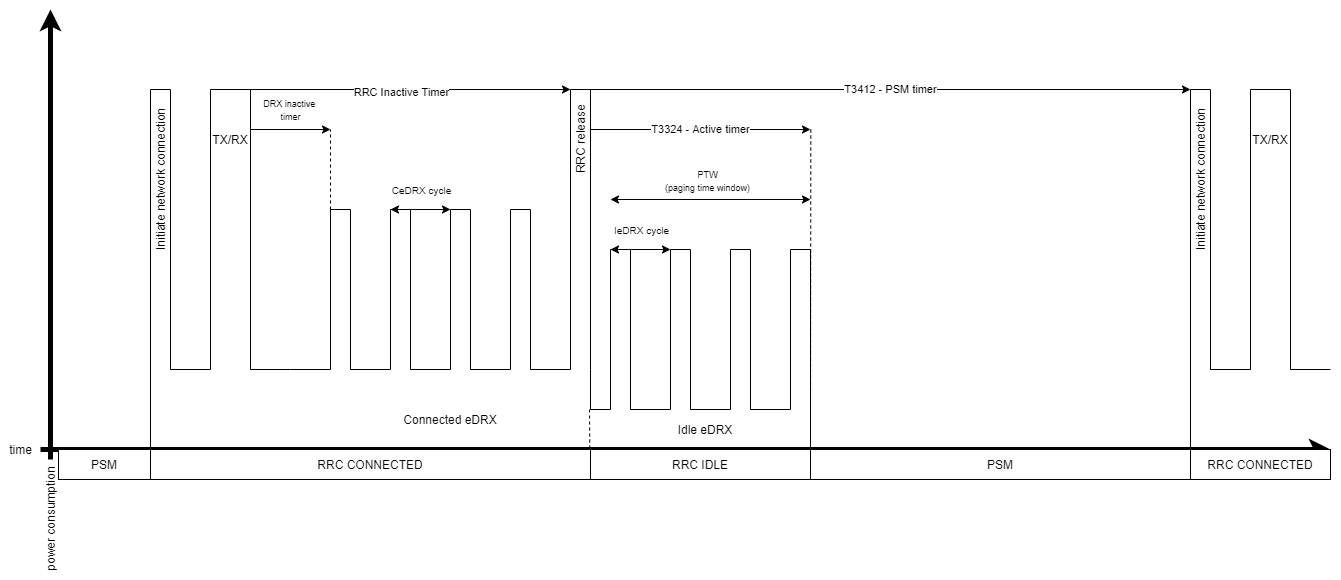

The diagram above was exported from draw.io. Its source (the exported page's mxGraphModel, read from the mxfile embedded in the PNG):
<mxGraphModel dx="2591" dy="714" grid="1" gridSize="10" guides="1" tooltips="1" connect="1" arrows="1" fold="1" page="1" pageScale="1" pageWidth="1169" pageHeight="827" math="0" shadow="0">
  <root>
    <mxCell id="0" />
    <mxCell id="1" parent="0" />
    <mxCell id="2" value="" style="endArrow=classic;html=1;strokeWidth=5;endFill=1;" edge="1" parent="1">
      <mxGeometry width="50" height="50" relative="1" as="geometry">
        <mxPoint x="10" y="640" as="sourcePoint" />
        <mxPoint x="1300" y="640" as="targetPoint" />
      </mxGeometry>
    </mxCell>
    <mxCell id="3" value="" style="endArrow=none;html=1;" edge="1" parent="1">
      <mxGeometry width="50" height="50" relative="1" as="geometry">
        <mxPoint x="120" y="640" as="sourcePoint" />
        <mxPoint x="120" y="280" as="targetPoint" />
      </mxGeometry>
    </mxCell>
    <mxCell id="4" value="" style="endArrow=none;html=1;" edge="1" parent="1">
      <mxGeometry width="50" height="50" relative="1" as="geometry">
        <mxPoint x="140" y="560" as="sourcePoint" />
        <mxPoint x="140" y="280" as="targetPoint" />
      </mxGeometry>
    </mxCell>
    <mxCell id="5" value="" style="endArrow=none;html=1;" edge="1" parent="1">
      <mxGeometry width="50" height="50" relative="1" as="geometry">
        <mxPoint x="180" y="560" as="sourcePoint" />
        <mxPoint x="180" y="280" as="targetPoint" />
      </mxGeometry>
    </mxCell>
    <mxCell id="6" value="" style="endArrow=none;html=1;" edge="1" parent="1">
      <mxGeometry width="50" height="50" relative="1" as="geometry">
        <mxPoint x="140" y="560" as="sourcePoint" />
        <mxPoint x="180" y="560" as="targetPoint" />
      </mxGeometry>
    </mxCell>
    <mxCell id="7" value="" style="endArrow=none;html=1;" edge="1" parent="1">
      <mxGeometry width="50" height="50" relative="1" as="geometry">
        <mxPoint x="120" y="280" as="sourcePoint" />
        <mxPoint x="140" y="280" as="targetPoint" />
      </mxGeometry>
    </mxCell>
    <mxCell id="8" value="" style="endArrow=none;html=1;" edge="1" parent="1">
      <mxGeometry width="50" height="50" relative="1" as="geometry">
        <mxPoint x="180" y="280" as="sourcePoint" />
        <mxPoint x="220" y="280" as="targetPoint" />
      </mxGeometry>
    </mxCell>
    <mxCell id="9" value="" style="endArrow=none;html=1;" edge="1" parent="1">
      <mxGeometry width="50" height="50" relative="1" as="geometry">
        <mxPoint x="220" y="560" as="sourcePoint" />
        <mxPoint x="220" y="280" as="targetPoint" />
      </mxGeometry>
    </mxCell>
    <mxCell id="10" value="" style="endArrow=none;html=1;" edge="1" parent="1">
      <mxGeometry width="50" height="50" relative="1" as="geometry">
        <mxPoint x="220" y="560" as="sourcePoint" />
        <mxPoint x="260" y="560" as="targetPoint" />
      </mxGeometry>
    </mxCell>
    <mxCell id="11" value="" style="endArrow=none;html=1;" edge="1" parent="1">
      <mxGeometry width="50" height="50" relative="1" as="geometry">
        <mxPoint x="260" y="560" as="sourcePoint" />
        <mxPoint x="300" y="560" as="targetPoint" />
      </mxGeometry>
    </mxCell>
    <mxCell id="12" value="" style="endArrow=none;html=1;" edge="1" parent="1">
      <mxGeometry width="50" height="50" relative="1" as="geometry">
        <mxPoint x="300" y="560" as="sourcePoint" />
        <mxPoint x="300" y="400" as="targetPoint" />
      </mxGeometry>
    </mxCell>
    <mxCell id="13" value="" style="endArrow=none;html=1;" edge="1" parent="1">
      <mxGeometry width="50" height="50" relative="1" as="geometry">
        <mxPoint x="320" y="560" as="sourcePoint" />
        <mxPoint x="320" y="400" as="targetPoint" />
      </mxGeometry>
    </mxCell>
    <mxCell id="14" value="" style="endArrow=none;html=1;" edge="1" parent="1">
      <mxGeometry width="50" height="50" relative="1" as="geometry">
        <mxPoint x="300" y="400" as="sourcePoint" />
        <mxPoint x="320" y="400" as="targetPoint" />
      </mxGeometry>
    </mxCell>
    <mxCell id="15" value="" style="endArrow=none;html=1;" edge="1" parent="1">
      <mxGeometry width="50" height="50" relative="1" as="geometry">
        <mxPoint x="320" y="560" as="sourcePoint" />
        <mxPoint x="360" y="560" as="targetPoint" />
      </mxGeometry>
    </mxCell>
    <mxCell id="16" value="" style="endArrow=none;html=1;" edge="1" parent="1">
      <mxGeometry width="50" height="50" relative="1" as="geometry">
        <mxPoint x="360" y="560" as="sourcePoint" />
        <mxPoint x="360" y="400" as="targetPoint" />
      </mxGeometry>
    </mxCell>
    <mxCell id="17" value="" style="endArrow=none;html=1;" edge="1" parent="1">
      <mxGeometry width="50" height="50" relative="1" as="geometry">
        <mxPoint x="380" y="560" as="sourcePoint" />
        <mxPoint x="380" y="400" as="targetPoint" />
      </mxGeometry>
    </mxCell>
    <mxCell id="18" value="" style="endArrow=none;html=1;" edge="1" parent="1">
      <mxGeometry width="50" height="50" relative="1" as="geometry">
        <mxPoint x="360" y="400" as="sourcePoint" />
        <mxPoint x="380" y="400" as="targetPoint" />
      </mxGeometry>
    </mxCell>
    <mxCell id="19" value="" style="endArrow=none;html=1;" edge="1" parent="1">
      <mxGeometry width="50" height="50" relative="1" as="geometry">
        <mxPoint x="380" y="560" as="sourcePoint" />
        <mxPoint x="420" y="560" as="targetPoint" />
      </mxGeometry>
    </mxCell>
    <mxCell id="20" value="" style="endArrow=none;html=1;" edge="1" parent="1">
      <mxGeometry width="50" height="50" relative="1" as="geometry">
        <mxPoint x="420" y="560" as="sourcePoint" />
        <mxPoint x="420" y="400" as="targetPoint" />
      </mxGeometry>
    </mxCell>
    <mxCell id="21" value="" style="endArrow=none;html=1;" edge="1" parent="1">
      <mxGeometry width="50" height="50" relative="1" as="geometry">
        <mxPoint x="440" y="560" as="sourcePoint" />
        <mxPoint x="440" y="400" as="targetPoint" />
      </mxGeometry>
    </mxCell>
    <mxCell id="22" value="" style="endArrow=none;html=1;" edge="1" parent="1">
      <mxGeometry width="50" height="50" relative="1" as="geometry">
        <mxPoint x="420" y="400" as="sourcePoint" />
        <mxPoint x="440" y="400" as="targetPoint" />
      </mxGeometry>
    </mxCell>
    <mxCell id="23" value="" style="endArrow=none;html=1;" edge="1" parent="1">
      <mxGeometry width="50" height="50" relative="1" as="geometry">
        <mxPoint x="440" y="560" as="sourcePoint" />
        <mxPoint x="480" y="560" as="targetPoint" />
      </mxGeometry>
    </mxCell>
    <mxCell id="24" value="" style="endArrow=none;html=1;" edge="1" parent="1">
      <mxGeometry width="50" height="50" relative="1" as="geometry">
        <mxPoint x="480" y="560" as="sourcePoint" />
        <mxPoint x="480" y="400" as="targetPoint" />
      </mxGeometry>
    </mxCell>
    <mxCell id="25" value="" style="endArrow=none;html=1;" edge="1" parent="1">
      <mxGeometry width="50" height="50" relative="1" as="geometry">
        <mxPoint x="500" y="560" as="sourcePoint" />
        <mxPoint x="500" y="400" as="targetPoint" />
      </mxGeometry>
    </mxCell>
    <mxCell id="26" value="" style="endArrow=none;html=1;" edge="1" parent="1">
      <mxGeometry width="50" height="50" relative="1" as="geometry">
        <mxPoint x="480" y="400" as="sourcePoint" />
        <mxPoint x="500" y="400" as="targetPoint" />
      </mxGeometry>
    </mxCell>
    <mxCell id="27" value="" style="endArrow=none;html=1;" edge="1" parent="1">
      <mxGeometry width="50" height="50" relative="1" as="geometry">
        <mxPoint x="500" y="560" as="sourcePoint" />
        <mxPoint x="540" y="560" as="targetPoint" />
      </mxGeometry>
    </mxCell>
    <mxCell id="28" value="" style="endArrow=none;html=1;" edge="1" parent="1">
      <mxGeometry width="50" height="50" relative="1" as="geometry">
        <mxPoint x="540" y="560" as="sourcePoint" />
        <mxPoint x="540" y="280" as="targetPoint" />
      </mxGeometry>
    </mxCell>
    <mxCell id="29" value="" style="endArrow=none;html=1;" edge="1" parent="1">
      <mxGeometry width="50" height="50" relative="1" as="geometry">
        <mxPoint x="560" y="560" as="sourcePoint" />
        <mxPoint x="560" y="280" as="targetPoint" />
      </mxGeometry>
    </mxCell>
    <mxCell id="30" value="" style="endArrow=none;html=1;" edge="1" parent="1">
      <mxGeometry width="50" height="50" relative="1" as="geometry">
        <mxPoint x="540" y="280" as="sourcePoint" />
        <mxPoint x="560" y="280" as="targetPoint" />
      </mxGeometry>
    </mxCell>
    <mxCell id="31" value="" style="endArrow=none;html=1;" edge="1" parent="1">
      <mxGeometry width="50" height="50" relative="1" as="geometry">
        <mxPoint x="560" y="560" as="sourcePoint" />
        <mxPoint x="560" y="600" as="targetPoint" />
      </mxGeometry>
    </mxCell>
    <mxCell id="32" value="" style="endArrow=none;html=1;" edge="1" parent="1">
      <mxGeometry width="50" height="50" relative="1" as="geometry">
        <mxPoint x="560" y="600" as="sourcePoint" />
        <mxPoint x="580" y="600" as="targetPoint" />
      </mxGeometry>
    </mxCell>
    <mxCell id="33" value="RRC CONNECTED" style="rounded=0;whiteSpace=wrap;html=1;strokeColor=#000000;fillColor=#ffffff;" vertex="1" parent="1">
      <mxGeometry x="120" y="640" width="440" height="30" as="geometry" />
    </mxCell>
    <mxCell id="34" value="RRC IDLE" style="rounded=0;whiteSpace=wrap;html=1;strokeColor=#000000;fillColor=#ffffff;" vertex="1" parent="1">
      <mxGeometry x="560" y="640" width="220" height="30" as="geometry" />
    </mxCell>
    <mxCell id="35" value="" style="endArrow=none;html=1;" edge="1" parent="1">
      <mxGeometry width="50" height="50" relative="1" as="geometry">
        <mxPoint x="580" y="600" as="sourcePoint" />
        <mxPoint x="580" y="440" as="targetPoint" />
      </mxGeometry>
    </mxCell>
    <mxCell id="36" value="" style="endArrow=none;html=1;" edge="1" parent="1">
      <mxGeometry width="50" height="50" relative="1" as="geometry">
        <mxPoint x="600" y="600" as="sourcePoint" />
        <mxPoint x="600" y="440" as="targetPoint" />
      </mxGeometry>
    </mxCell>
    <mxCell id="37" value="" style="endArrow=none;html=1;" edge="1" parent="1">
      <mxGeometry width="50" height="50" relative="1" as="geometry">
        <mxPoint x="580" y="440" as="sourcePoint" />
        <mxPoint x="600" y="440" as="targetPoint" />
      </mxGeometry>
    </mxCell>
    <mxCell id="38" value="" style="endArrow=none;html=1;" edge="1" parent="1">
      <mxGeometry width="50" height="50" relative="1" as="geometry">
        <mxPoint x="600" y="600" as="sourcePoint" />
        <mxPoint x="640" y="600" as="targetPoint" />
      </mxGeometry>
    </mxCell>
    <mxCell id="39" value="" style="endArrow=none;html=1;" edge="1" parent="1">
      <mxGeometry width="50" height="50" relative="1" as="geometry">
        <mxPoint x="640" y="600" as="sourcePoint" />
        <mxPoint x="640" y="440" as="targetPoint" />
      </mxGeometry>
    </mxCell>
    <mxCell id="40" value="" style="endArrow=none;html=1;" edge="1" parent="1">
      <mxGeometry width="50" height="50" relative="1" as="geometry">
        <mxPoint x="660" y="600" as="sourcePoint" />
        <mxPoint x="660" y="440" as="targetPoint" />
      </mxGeometry>
    </mxCell>
    <mxCell id="41" value="" style="endArrow=none;html=1;" edge="1" parent="1">
      <mxGeometry width="50" height="50" relative="1" as="geometry">
        <mxPoint x="640" y="440" as="sourcePoint" />
        <mxPoint x="660" y="440" as="targetPoint" />
      </mxGeometry>
    </mxCell>
    <mxCell id="42" value="" style="endArrow=none;html=1;" edge="1" parent="1">
      <mxGeometry width="50" height="50" relative="1" as="geometry">
        <mxPoint x="700" y="600" as="sourcePoint" />
        <mxPoint x="700" y="440" as="targetPoint" />
      </mxGeometry>
    </mxCell>
    <mxCell id="43" value="" style="endArrow=none;html=1;" edge="1" parent="1">
      <mxGeometry width="50" height="50" relative="1" as="geometry">
        <mxPoint x="720" y="600" as="sourcePoint" />
        <mxPoint x="720" y="440" as="targetPoint" />
      </mxGeometry>
    </mxCell>
    <mxCell id="44" value="" style="endArrow=none;html=1;" edge="1" parent="1">
      <mxGeometry width="50" height="50" relative="1" as="geometry">
        <mxPoint x="700" y="440" as="sourcePoint" />
        <mxPoint x="720" y="440" as="targetPoint" />
      </mxGeometry>
    </mxCell>
    <mxCell id="45" value="" style="endArrow=none;html=1;" edge="1" parent="1">
      <mxGeometry width="50" height="50" relative="1" as="geometry">
        <mxPoint x="720" y="600" as="sourcePoint" />
        <mxPoint x="760" y="600" as="targetPoint" />
      </mxGeometry>
    </mxCell>
    <mxCell id="46" value="" style="endArrow=none;html=1;" edge="1" parent="1">
      <mxGeometry width="50" height="50" relative="1" as="geometry">
        <mxPoint x="760" y="600" as="sourcePoint" />
        <mxPoint x="760" y="440" as="targetPoint" />
      </mxGeometry>
    </mxCell>
    <mxCell id="47" value="" style="endArrow=none;html=1;" edge="1" parent="1">
      <mxGeometry width="50" height="50" relative="1" as="geometry">
        <mxPoint x="780" y="640" as="sourcePoint" />
        <mxPoint x="780" y="440" as="targetPoint" />
      </mxGeometry>
    </mxCell>
    <mxCell id="48" value="" style="endArrow=none;html=1;" edge="1" parent="1">
      <mxGeometry width="50" height="50" relative="1" as="geometry">
        <mxPoint x="760" y="440" as="sourcePoint" />
        <mxPoint x="780" y="440" as="targetPoint" />
      </mxGeometry>
    </mxCell>
    <mxCell id="49" value="" style="endArrow=none;html=1;" edge="1" parent="1">
      <mxGeometry width="50" height="50" relative="1" as="geometry">
        <mxPoint x="1180" y="560" as="sourcePoint" />
        <mxPoint x="1180" y="280" as="targetPoint" />
      </mxGeometry>
    </mxCell>
    <mxCell id="50" value="" style="endArrow=none;html=1;" edge="1" parent="1">
      <mxGeometry width="50" height="50" relative="1" as="geometry">
        <mxPoint x="1220" y="560" as="sourcePoint" />
        <mxPoint x="1220" y="280" as="targetPoint" />
      </mxGeometry>
    </mxCell>
    <mxCell id="51" value="" style="endArrow=none;html=1;" edge="1" parent="1">
      <mxGeometry width="50" height="50" relative="1" as="geometry">
        <mxPoint x="1180" y="560" as="sourcePoint" />
        <mxPoint x="1220" y="560" as="targetPoint" />
      </mxGeometry>
    </mxCell>
    <mxCell id="52" value="" style="endArrow=none;html=1;" edge="1" parent="1">
      <mxGeometry width="50" height="50" relative="1" as="geometry">
        <mxPoint x="1160" y="280" as="sourcePoint" />
        <mxPoint x="1180" y="280" as="targetPoint" />
      </mxGeometry>
    </mxCell>
    <mxCell id="53" value="" style="endArrow=none;html=1;" edge="1" parent="1">
      <mxGeometry width="50" height="50" relative="1" as="geometry">
        <mxPoint x="1220" y="280" as="sourcePoint" />
        <mxPoint x="1260" y="280" as="targetPoint" />
      </mxGeometry>
    </mxCell>
    <mxCell id="54" value="" style="endArrow=none;html=1;" edge="1" parent="1">
      <mxGeometry width="50" height="50" relative="1" as="geometry">
        <mxPoint x="1260" y="560" as="sourcePoint" />
        <mxPoint x="1260" y="280" as="targetPoint" />
      </mxGeometry>
    </mxCell>
    <mxCell id="55" value="" style="endArrow=none;html=1;" edge="1" parent="1">
      <mxGeometry width="50" height="50" relative="1" as="geometry">
        <mxPoint x="1160" y="640" as="sourcePoint" />
        <mxPoint x="1160" y="280" as="targetPoint" />
      </mxGeometry>
    </mxCell>
    <mxCell id="56" value="" style="endArrow=none;html=1;" edge="1" parent="1">
      <mxGeometry width="50" height="50" relative="1" as="geometry">
        <mxPoint x="1260" y="560" as="sourcePoint" />
        <mxPoint x="1300" y="560" as="targetPoint" />
      </mxGeometry>
    </mxCell>
    <mxCell id="57" value="RRC CONNECTED" style="rounded=0;whiteSpace=wrap;html=1;strokeColor=#000000;fillColor=#ffffff;" vertex="1" parent="1">
      <mxGeometry x="1160" y="640" width="140" height="30" as="geometry" />
    </mxCell>
    <mxCell id="58" value="" style="endArrow=none;dashed=1;html=1;strokeWidth=1;" edge="1" parent="1">
      <mxGeometry width="50" height="50" relative="1" as="geometry">
        <mxPoint x="559" y="600" as="sourcePoint" />
        <mxPoint x="559.31" y="640" as="targetPoint" />
      </mxGeometry>
    </mxCell>
    <mxCell id="59" value="" style="endArrow=none;html=1;" edge="1" parent="1">
      <mxGeometry width="50" height="50" relative="1" as="geometry">
        <mxPoint x="1180" y="560" as="sourcePoint" />
        <mxPoint x="1220" y="560" as="targetPoint" />
      </mxGeometry>
    </mxCell>
    <mxCell id="60" value="T3324 - Active timer" style="endArrow=classic;html=1;strokeWidth=1;" edge="1" parent="1">
      <mxGeometry width="50" height="50" relative="1" as="geometry">
        <mxPoint x="560" y="320" as="sourcePoint" />
        <mxPoint x="780" y="320" as="targetPoint" />
        <Array as="points" />
      </mxGeometry>
    </mxCell>
    <mxCell id="61" value="" style="endArrow=none;dashed=1;html=1;strokeWidth=1;" edge="1" parent="1">
      <mxGeometry width="50" height="50" relative="1" as="geometry">
        <mxPoint x="780.31" y="320" as="sourcePoint" />
        <mxPoint x="780" y="630" as="targetPoint" />
      </mxGeometry>
    </mxCell>
    <mxCell id="62" value="T3412 - PSM timer" style="endArrow=classic;html=1;strokeWidth=1;" edge="1" parent="1">
      <mxGeometry width="50" height="50" relative="1" as="geometry">
        <mxPoint x="560" y="280" as="sourcePoint" />
        <mxPoint x="1160" y="280" as="targetPoint" />
        <Array as="points" />
      </mxGeometry>
    </mxCell>
    <mxCell id="63" value="" style="endArrow=none;html=1;" edge="1" parent="1">
      <mxGeometry width="50" height="50" relative="1" as="geometry">
        <mxPoint x="660" y="600" as="sourcePoint" />
        <mxPoint x="700" y="600" as="targetPoint" />
      </mxGeometry>
    </mxCell>
    <mxCell id="64" value="" style="endArrow=classic;startArrow=classic;html=1;strokeWidth=1;" edge="1" parent="1">
      <mxGeometry width="50" height="50" relative="1" as="geometry">
        <mxPoint x="580" y="390" as="sourcePoint" />
        <mxPoint x="780" y="390" as="targetPoint" />
      </mxGeometry>
    </mxCell>
    <mxCell id="65" value="&lt;font style=&quot;font-size: 9px&quot;&gt;PTW&lt;br&gt;(paging time window)&lt;/font&gt;" style="edgeLabel;html=1;align=center;verticalAlign=middle;resizable=0;points=[];" vertex="1" connectable="0" parent="64">
      <mxGeometry x="-0.0464" relative="1" as="geometry">
        <mxPoint x="1.71" y="-20" as="offset" />
      </mxGeometry>
    </mxCell>
    <mxCell id="66" value="" style="endArrow=classic;startArrow=classic;html=1;strokeWidth=1;" edge="1" parent="1">
      <mxGeometry width="50" height="50" relative="1" as="geometry">
        <mxPoint x="580" y="440" as="sourcePoint" />
        <mxPoint x="640" y="440" as="targetPoint" />
      </mxGeometry>
    </mxCell>
    <mxCell id="67" value="&lt;font size=&quot;1&quot;&gt;IeDRX cycle&lt;/font&gt;" style="edgeLabel;html=1;align=center;verticalAlign=middle;resizable=0;points=[];" vertex="1" connectable="0" parent="66">
      <mxGeometry x="-0.0464" relative="1" as="geometry">
        <mxPoint x="1.71" y="-20" as="offset" />
      </mxGeometry>
    </mxCell>
    <mxCell id="68" value="" style="endArrow=classic;startArrow=classic;html=1;strokeWidth=1;" edge="1" parent="1">
      <mxGeometry width="50" height="50" relative="1" as="geometry">
        <mxPoint x="360" y="400" as="sourcePoint" />
        <mxPoint x="420" y="400" as="targetPoint" />
      </mxGeometry>
    </mxCell>
    <mxCell id="69" value="&lt;font size=&quot;1&quot;&gt;CeDRX cycle&lt;/font&gt;" style="edgeLabel;html=1;align=center;verticalAlign=middle;resizable=0;points=[];" vertex="1" connectable="0" parent="68">
      <mxGeometry x="-0.0464" relative="1" as="geometry">
        <mxPoint x="1.71" y="-20" as="offset" />
      </mxGeometry>
    </mxCell>
    <mxCell id="70" value="" style="endArrow=classic;html=1;strokeWidth=1;" edge="1" parent="1">
      <mxGeometry width="50" height="50" relative="1" as="geometry">
        <mxPoint x="220" y="280" as="sourcePoint" />
        <mxPoint x="540" y="280" as="targetPoint" />
      </mxGeometry>
    </mxCell>
    <mxCell id="71" value="RRC Inactive Timer" style="edgeLabel;html=1;align=center;verticalAlign=middle;resizable=0;points=[];" vertex="1" connectable="0" parent="70">
      <mxGeometry x="-0.0604" y="-2" relative="1" as="geometry">
        <mxPoint as="offset" />
      </mxGeometry>
    </mxCell>
    <mxCell id="72" value="time" style="text;html=1;align=center;verticalAlign=middle;resizable=0;points=[];autosize=1;" vertex="1" parent="1">
      <mxGeometry x="-30" y="630" width="40" height="20" as="geometry" />
    </mxCell>
    <mxCell id="73" value="" style="endArrow=classic;html=1;strokeWidth=5;endFill=1;" edge="1" parent="1">
      <mxGeometry width="50" height="50" relative="1" as="geometry">
        <mxPoint x="20" y="650" as="sourcePoint" />
        <mxPoint x="20" y="200" as="targetPoint" />
      </mxGeometry>
    </mxCell>
    <mxCell id="74" value="power consumption" style="text;html=1;align=center;verticalAlign=middle;resizable=0;points=[];autosize=1;rotation=-90;" vertex="1" parent="1">
      <mxGeometry x="-40" y="700" width="120" height="20" as="geometry" />
    </mxCell>
    <mxCell id="75" value="&lt;font style=&quot;font-size: 9px&quot;&gt;DRX inactive &lt;br&gt;timer&lt;/font&gt;" style="endArrow=classic;html=1;strokeWidth=1;" edge="1" parent="1">
      <mxGeometry y="20" width="50" height="50" relative="1" as="geometry">
        <mxPoint x="220" y="320" as="sourcePoint" />
        <mxPoint x="300" y="320" as="targetPoint" />
        <mxPoint as="offset" />
      </mxGeometry>
    </mxCell>
    <mxCell id="76" value="" style="endArrow=none;dashed=1;html=1;strokeWidth=1;" edge="1" parent="1">
      <mxGeometry width="50" height="50" relative="1" as="geometry">
        <mxPoint x="300" y="400" as="sourcePoint" />
        <mxPoint x="300" y="320" as="targetPoint" />
      </mxGeometry>
    </mxCell>
    <mxCell id="77" value="RRC release" style="text;html=1;strokeColor=none;fillColor=none;align=center;verticalAlign=middle;whiteSpace=wrap;rounded=0;fontSize=12;rotation=-90;" vertex="1" parent="1">
      <mxGeometry x="500" y="320" width="100" height="20" as="geometry" />
    </mxCell>
    <mxCell id="78" value="Initiate network connection" style="text;html=1;strokeColor=none;fillColor=none;align=center;verticalAlign=middle;whiteSpace=wrap;rounded=0;fontSize=12;rotation=-90;" vertex="1" parent="1">
      <mxGeometry x="50" y="360" width="160" height="20" as="geometry" />
    </mxCell>
    <mxCell id="79" value="TX/RX" style="text;html=1;strokeColor=none;fillColor=none;align=center;verticalAlign=middle;whiteSpace=wrap;rounded=0;fontSize=12;rotation=0;" vertex="1" parent="1">
      <mxGeometry x="175" y="320" width="50" height="20" as="geometry" />
    </mxCell>
    <mxCell id="80" value="Connected eDRX" style="text;html=1;strokeColor=none;fillColor=none;align=center;verticalAlign=middle;whiteSpace=wrap;rounded=0;fontSize=12;rotation=0;" vertex="1" parent="1">
      <mxGeometry x="365" y="600" width="110" height="20" as="geometry" />
    </mxCell>
    <mxCell id="81" value="Idle eDRX" style="text;html=1;strokeColor=none;fillColor=none;align=center;verticalAlign=middle;whiteSpace=wrap;rounded=0;fontSize=12;rotation=0;" vertex="1" parent="1">
      <mxGeometry x="620" y="610" width="110" height="20" as="geometry" />
    </mxCell>
    <mxCell id="82" value="Initiate network connection" style="text;html=1;strokeColor=none;fillColor=none;align=center;verticalAlign=middle;whiteSpace=wrap;rounded=0;fontSize=12;rotation=-90;" vertex="1" parent="1">
      <mxGeometry x="1090" y="360" width="160" height="20" as="geometry" />
    </mxCell>
    <mxCell id="83" value="TX/RX" style="text;html=1;strokeColor=none;fillColor=none;align=center;verticalAlign=middle;whiteSpace=wrap;rounded=0;fontSize=12;rotation=0;" vertex="1" parent="1">
      <mxGeometry x="1215" y="320" width="50" height="20" as="geometry" />
    </mxCell>
    <mxCell id="84" value="PSM" style="rounded=0;whiteSpace=wrap;html=1;strokeColor=#000000;fillColor=#ffffff;" vertex="1" parent="1">
      <mxGeometry x="780" y="640" width="380" height="30" as="geometry" />
    </mxCell>
    <mxCell id="85" value="PSM" style="rounded=0;whiteSpace=wrap;html=1;strokeColor=#000000;fillColor=#ffffff;" vertex="1" parent="1">
      <mxGeometry x="28" y="640" width="92" height="30" as="geometry" />
    </mxCell>
  </root>
</mxGraphModel>